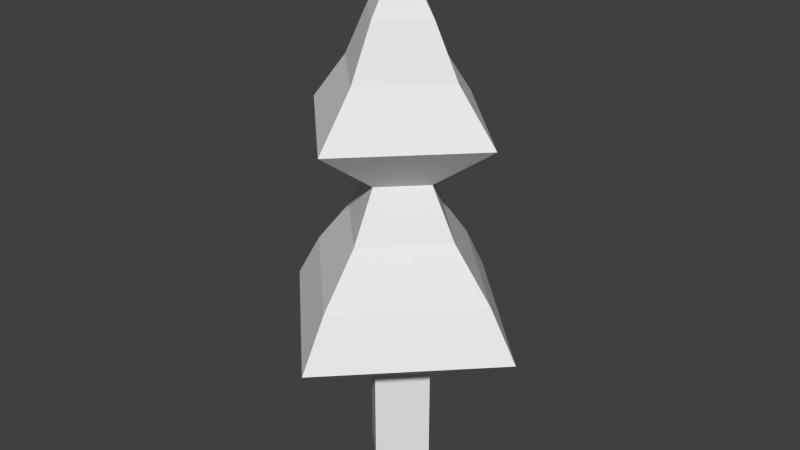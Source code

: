 # Source: Softwood.blend  (saved by Blender 2.73.0; exported with 4.5.12 LTS)
import bpy
from mathutils import Matrix  # noqa: F401  (used for matrix-valued properties, if any)

bpy.ops.wm.read_factory_settings(use_empty=True)
scene = bpy.context.scene
scene.name = 'Scene'

# ---- collections
col_collection_1 = bpy.data.collections.new('Collection 1'); scene.collection.children.link(col_collection_1)

# ---- materials (node trees are filled in below, after node groups)
mat_material_001 = bpy.data.materials.new('Material.001')
mat_material_001.alpha_threshold = 0.0
mat_material_001.use_transparent_shadow = False
mat_material_001.roughness = 0.5

# ---- material node trees

# ---- world
world_world = bpy.data.worlds.new('World'); scene.world = world_world
world_world.color = (0.05088, 0.05088, 0.05088)
world_world.use_sun_shadow = False
world_world.sun_shadow_jitter_overblur = 0.0
world_world.cycles.sampling_method = 'MANUAL'
world_world.cycles.sample_map_resolution = 256

# ---- meshes
me_cylinder_001 = bpy.data.meshes.new('Cylinder.001')
me_cylinder_001.from_pydata([(0.0, 1.0, -4.959), (-1.341e-08, 0.1, 4.0), (1.0, -4.371e-08, -4.959), (0.1, -1.331e-08, 4.0), (-8.742e-08, -1.0, -4.959), (-2.215e-08, -0.1, 4.0), (-1.0, 1.192e-08, -4.959), (-0.1, -7.748e-09, 4.0), (0.0, 1.0, -3.111), (5.166e-08, 3.6, -2.222), (3.576e-08, 2.8, -1.333), (1.391e-08, 1.7, -0.4444), (0.0, 1.0, 0.4444), (3.576e-08, 2.8, 1.333), (1.391e-08, 1.7, 2.222), (0.0, 1.0, 3.111), (1.0, -4.371e-08, 3.111), (1.7, -6.736e-08, 2.222), (2.8, -1.045e-07, 1.333), (1.0, -4.371e-08, 0.4444), (1.7, -6.736e-08, -0.4444), (2.8, -1.045e-07, -1.333), (3.6, -1.315e-07, -2.222), (1.0, -4.371e-08, -3.111), (-8.742e-08, -1.0, 3.111), (-1.347e-07, -1.7, 2.222), (-2.09e-07, -2.8, 1.333), (-8.742e-08, -1.0, 0.4444), (-1.347e-07, -1.7, -0.4444), (-2.09e-07, -2.8, -1.333), (-2.631e-07, -3.6, -2.222), (-8.742e-08, -1.0, -3.111), (-1.0, 1.192e-08, 3.111), (-1.7, 2.723e-08, 2.222), (-2.8, 5.127e-08, 1.333), (-1.0, 1.192e-08, 0.4444), (-1.7, 2.723e-08, -0.4444), (-2.8, 5.127e-08, -1.333), (-3.6, 6.876e-08, -2.222), (-1.0, 1.192e-08, -3.111), (0.5, -0.5, -4.959), (0.05, -0.05, 4.0), (-0.5, 0.5, -4.959), (-0.05, 0.05, 4.0), (-0.5, 0.5, -3.111), (-1.8, 1.8, -2.222), (-1.4, 1.4, -1.333), (-0.85, 0.85, -0.4444), (-0.5, 0.5, 0.4444), (-1.4, 1.4, 1.333), (-0.85, 0.85, 2.222), (-0.5, 0.5, 3.111), (0.5, -0.5, -3.111), (1.8, -1.8, -2.222), (1.4, -1.4, -1.333), (0.85, -0.85, -0.4444), (0.5, -0.5, 0.4444), (1.4, -1.4, 1.333), (0.85, -0.85, 2.222), (0.5, -0.5, 3.111)], [], [(15, 1, 3, 16), (59, 41, 5, 24), (41, 43, 7, 5), (51, 43, 1, 15), (24, 5, 7, 32), (42, 40, 4, 6), (4, 31, 39, 6), (31, 30, 38, 39), (30, 29, 37, 38), (29, 28, 36, 37), (28, 27, 35, 36), (27, 26, 34, 35), (26, 25, 33, 34), (25, 24, 32, 33), (42, 44, 8, 0), (44, 45, 9, 8), (45, 46, 10, 9), (46, 47, 11, 10), (47, 48, 12, 11), (48, 49, 13, 12), (49, 50, 14, 13), (50, 51, 15, 14), (40, 52, 31, 4), (52, 53, 30, 31), (53, 54, 29, 30), (54, 55, 28, 29), (55, 56, 27, 28), (56, 57, 26, 27), (57, 58, 25, 26), (58, 59, 24, 25), (0, 8, 23, 2), (8, 9, 22, 23), (9, 10, 21, 22), (10, 11, 20, 21), (11, 12, 19, 20), (12, 13, 18, 19), (13, 14, 17, 18), (14, 15, 16, 17), (17, 16, 59, 58), (18, 17, 58, 57), (19, 18, 57, 56), (20, 19, 56, 55), (21, 20, 55, 54), (22, 21, 54, 53), (23, 22, 53, 52), (2, 23, 52, 40), (33, 32, 51, 50), (34, 33, 50, 49), (35, 34, 49, 48), (36, 35, 48, 47), (37, 36, 47, 46), (38, 37, 46, 45), (39, 38, 45, 44), (6, 39, 44, 42), (0, 2, 40, 42), (32, 7, 43, 51), (3, 1, 43, 41), (16, 3, 41, 59)])
_uv = me_cylinder_001.uv_layers.new(name='UVMap')
_uv.uv.foreach_set('vector', [0.9091, 0.786, 0.8884, 0.8499, 0.881, 0.8515, 0.8352, 0.8002, 0.4427, 0.8143, 0.3901, 0.8537, 0.3884, 0.8499, 0.4091, 0.786, 0.3901, 0.8537, 0.3812, 0.856, 0.381, 0.8515, 0.3884, 0.8499, 0.9427, 0.8143, 0.8901, 0.8537, 0.8884, 0.8499, 0.9091, 0.786, 0.4091, 0.786, 0.3884, 0.8499, 0.381, 0.8515, 0.3352, 0.8002, 0.1036, 0.04016, 0.2347, 0.0001308, 0.2172, 0.06962, 0.1458, 0.08124, 0.2172, 0.06962, 0.2628, 0.1458, 0.1269, 0.1399, 0.1458, 0.08124, 0.2628, 0.1458, 0.3316, 0.288, 0.1488, 0.3369, 0.1269, 0.1399, 0.3316, 0.288, 0.3509, 0.3534, 0.1549, 0.3824, 0.1488, 0.3369, 0.3509, 0.3534, 0.3644, 0.4446, 0.1833, 0.4563, 0.1549, 0.3824, 0.3644, 0.4446, 0.3691, 0.561, 0.2243, 0.5485, 0.1833, 0.4563, 0.3691, 0.561, 0.4011, 0.6697, 0.2875, 0.7081, 0.2243, 0.5485, 0.4011, 0.6697, 0.4128, 0.7317, 0.3033, 0.7511, 0.2875, 0.7081, 0.4128, 0.7317, 0.4091, 0.786, 0.3352, 0.8002, 0.3033, 0.7511, 0.7347, 0.0001308, 0.8274, 0.07683, 0.7628, 0.1458, 0.7172, 0.06962, 0.8274, 0.07683, 0.9999, 0.2377, 0.8316, 0.288, 0.7628, 0.1458, 0.9999, 0.2377, 0.9999, 0.3552, 0.8509, 0.3534, 0.8316, 0.288, 0.9999, 0.3552, 0.9643, 0.4694, 0.8644, 0.4446, 0.8509, 0.3534, 0.9643, 0.4694, 0.948, 0.5532, 0.8691, 0.561, 0.8644, 0.4446, 0.948, 0.5532, 0.9984, 0.6573, 0.9011, 0.6697, 0.8691, 0.561, 0.9984, 0.6573, 0.9838, 0.7523, 0.9128, 0.7317, 0.9011, 0.6697, 0.9838, 0.7523, 0.9427, 0.8143, 0.9091, 0.786, 0.9128, 0.7317, 0.2347, 0.0001308, 0.3274, 0.07683, 0.2628, 0.1458, 0.2172, 0.06962, 0.3274, 0.07683, 0.4999, 0.2377, 0.3316, 0.288, 0.2628, 0.1458, 0.4999, 0.2377, 0.4999, 0.3552, 0.3509, 0.3534, 0.3316, 0.288, 0.4999, 0.3552, 0.4643, 0.4694, 0.3644, 0.4446, 0.3509, 0.3534, 0.4643, 0.4694, 0.448, 0.5532, 0.3691, 0.561, 0.3644, 0.4446, 0.448, 0.5532, 0.4984, 0.6573, 0.4011, 0.6697, 0.3691, 0.561, 0.4984, 0.6573, 0.4838, 0.7523, 0.4128, 0.7317, 0.4011, 0.6697, 0.4838, 0.7523, 0.4427, 0.8143, 0.4091, 0.786, 0.4128, 0.7317, 0.7172, 0.06962, 0.7628, 0.1458, 0.6269, 0.1399, 0.6458, 0.08124, 0.7628, 0.1458, 0.8316, 0.288, 0.6488, 0.3369, 0.6269, 0.1399, 0.8316, 0.288, 0.8509, 0.3534, 0.6549, 0.3824, 0.6488, 0.3369, 0.8509, 0.3534, 0.8644, 0.4446, 0.6833, 0.4563, 0.6549, 0.3824, 0.8644, 0.4446, 0.8691, 0.561, 0.7243, 0.5485, 0.6833, 0.4563, 0.8691, 0.561, 0.9011, 0.6697, 0.7875, 0.7081, 0.7243, 0.5485, 0.9011, 0.6697, 0.9128, 0.7317, 0.8033, 0.7511, 0.7875, 0.7081, 0.9128, 0.7317, 0.9091, 0.786, 0.8352, 0.8002, 0.8033, 0.7511, 0.8033, 0.7511, 0.8352, 0.8002, 0.8168, 0.8407, 0.7567, 0.8052, 0.7875, 0.7081, 0.8033, 0.7511, 0.7567, 0.8052, 0.7009, 0.7448, 0.7243, 0.5485, 0.7875, 0.7081, 0.7009, 0.7448, 0.656, 0.5848, 0.6833, 0.4563, 0.7243, 0.5485, 0.656, 0.5848, 0.6066, 0.5192, 0.6549, 0.3824, 0.6833, 0.4563, 0.6066, 0.5192, 0.5411, 0.4425, 0.6488, 0.3369, 0.6549, 0.3824, 0.5411, 0.4425, 0.5001, 0.3554, 0.6269, 0.1399, 0.6488, 0.3369, 0.5001, 0.3554, 0.5633, 0.115, 0.6458, 0.08124, 0.6269, 0.1399, 0.5633, 0.115, 0.6036, 0.04016, 0.3033, 0.7511, 0.3352, 0.8002, 0.3168, 0.8407, 0.2567, 0.8052, 0.2875, 0.7081, 0.3033, 0.7511, 0.2567, 0.8052, 0.2009, 0.7448, 0.2243, 0.5485, 0.2875, 0.7081, 0.2009, 0.7448, 0.156, 0.5848, 0.1833, 0.4563, 0.2243, 0.5485, 0.156, 0.5848, 0.1066, 0.5192, 0.1549, 0.3824, 0.1833, 0.4563, 0.1066, 0.5192, 0.04107, 0.4425, 0.1488, 0.3369, 0.1549, 0.3824, 0.04107, 0.4425, 0.0001308, 0.3554, 0.1269, 0.1399, 0.1488, 0.3369, 0.0001308, 0.3554, 0.0633, 0.115, 0.1458, 0.08124, 0.1269, 0.1399, 0.0633, 0.115, 0.1036, 0.04016, 0.7172, 0.06962, 0.6458, 0.08124, 0.6036, 0.04016, 0.7347, 0.0001308, 0.3352, 0.8002, 0.381, 0.8515, 0.3812, 0.856, 0.3168, 0.8407, 0.881, 0.8515, 0.8884, 0.8499, 0.8901, 0.8537, 0.8812, 0.856, 0.8352, 0.8002, 0.881, 0.8515, 0.8812, 0.856, 0.8168, 0.8407])
me_cylinder_001.materials.append(mat_material_001)
me_cylinder_001.use_remesh_preserve_volume = False
me_cylinder_001.use_remesh_preserve_attributes = False
me_cylinder_001.use_mirror_vertex_groups = False
me_cylinder_001.update()

# ---- objects
ob_cylinder = bpy.data.objects.new('Cylinder', me_cylinder_001)

# ---- transforms, parenting, visibility, modifiers, constraints
ob_cylinder.location = (0.0, 0.0, 0.0)
ob_cylinder.scale = (1.0, 1.0, 1.5)
ob_cylinder.lineart.crease_threshold = 0.0

# ---- collection membership
col_collection_1.objects.link(ob_cylinder)

# ---- scene / render settings (as saved in the file)
scene.frame_start = 1; scene.frame_end = 250; scene.frame_set(1)
scene.render.engine = 'BLENDER_EEVEE_NEXT'
scene.render.resolution_percentage = 50
scene.render.dither_intensity = 0.0
scene.cycles.use_denoising = False
scene.cycles.samples = 10
scene.cycles.sampling_pattern = 'TABULATED_SOBOL'
scene.cycles.light_sampling_threshold = 0.0
scene.cycles.use_adaptive_sampling = False
scene.cycles.use_light_tree = False
scene.cycles.blur_glossy = 0.0
scene.cycles.pixel_filter_type = 'GAUSSIAN'
scene.cycles.sample_clamp_indirect = 0.0
scene.view_settings.view_transform = 'Standard'
bpy.context.view_layer.update()

# ---- added for rendering (the .blend has no active camera and no usable light): camera, sun
cam_auto = bpy.data.cameras.new('AutoCamera')
cam_auto.lens = 50.0
cam_auto.sensor_width = 36.0
cam_auto.clip_end = 1000.0
ob_auto_camera = bpy.data.objects.new('AutoCamera', cam_auto)
scene.collection.objects.link(ob_auto_camera)
ob_auto_camera.location = (15.5995, -18.7194, 11.7605)
ob_auto_camera.rotation_euler = (1.09748, -7.21219e-08, 0.694738)
scene.camera = ob_auto_camera
light_auto_sun = bpy.data.lights.new('AutoSun', 'SUN')
light_auto_sun.energy = 3.0
light_auto_sun.angle = 0.0523599
ob_auto_sun = bpy.data.objects.new('AutoSun', light_auto_sun)
scene.collection.objects.link(ob_auto_sun)
ob_auto_sun.rotation_euler = (0.872665, 0.174533, 0.523599)
bpy.context.view_layer.update()
